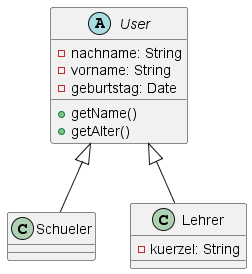

The diagram above was rendered by PlantUML. Its source (embedded in the PNG):
@startuml
abstract class User {
  - nachname: String
  - vorname: String
  - geburtstag: Date
  + getName()
  + getAlter()
}

class Schueler {

}

class Lehrer {
    - kuerzel: String
}

User <|-- Schueler
User <|-- Lehrer
@enduml